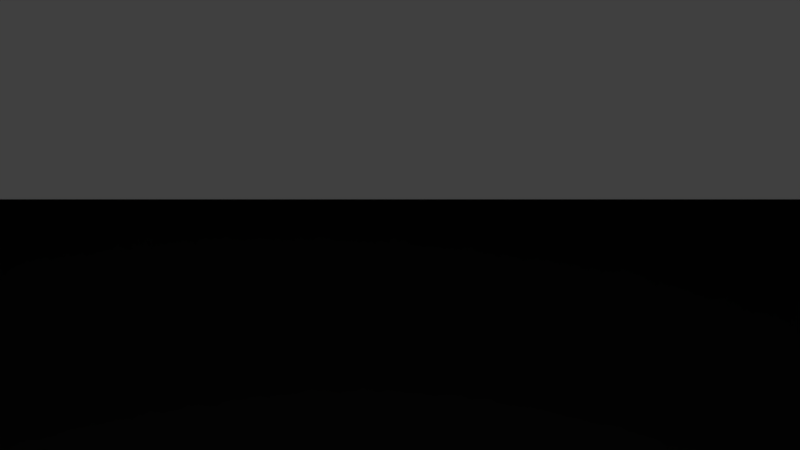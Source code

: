 # Source: houseA.blend  (saved by Blender 2.78.0; exported with 4.5.12 LTS)
import bpy
from mathutils import Matrix  # noqa: F401  (used for matrix-valued properties, if any)

bpy.ops.wm.read_factory_settings(use_empty=True)
scene = bpy.context.scene
scene.name = 'Scene'

# ---- collections
col_collection_1 = bpy.data.collections.new('Collection 1'); scene.collection.children.link(col_collection_1)

# ---- materials (node trees are filled in below, after node groups)
mat_material = bpy.data.materials.new('Material')
mat_material.alpha_threshold = 0.0
mat_material.use_transparent_shadow = False
mat_material.roughness = 0.5
mat_material.line_color = (0.0, 0.0, 0.0, 1.0)

# ---- material node trees

# ---- world
world_world = bpy.data.worlds.new('World'); scene.world = world_world
world_world.color = (0.05088, 0.05088, 0.05088)
world_world.use_sun_shadow = False
world_world.sun_shadow_jitter_overblur = 0.0
world_world.cycles.sampling_method = 'MANUAL'

# ---- cameras
cam_camera = bpy.data.cameras.new('Camera')
cam_camera.clip_end = 100.0
cam_camera.lens = 35.0
cam_camera.sensor_width = 32.0
cam_camera.sensor_height = 18.0
cam_camera.ortho_scale = 7.314
cam_camera.dof.focus_distance = 0.0
cam_camera.dof.aperture_fstop = 128.0

# ---- lights
light_lamp = bpy.data.lights.new('Lamp', 'POINT')
light_lamp.transmission_factor = 0.0
light_lamp.cutoff_distance = 30.0
light_lamp.energy = 100.0
light_lamp.shadow_buffer_clip_start = 1.001
light_lamp.shadow_soft_size = 0.1
light_lamp.shadow_maximum_resolution = 0.006
light_lamp.use_absolute_resolution = True

# ---- meshes
me_cube = bpy.data.meshes.new('Cube')
me_cube.from_pydata([(34.66, 31.18, -20.14), (31.02, -52.81, -18.43), (-55.67, -59.15, -20.14), (148.8, 31.18, -28.0), (34.66, 26.63, 35.5), (31.02, -52.81, 29.08), (-50.37, -59.15, 34.75), (-55.67, 31.18, 40.05), (44.53, 41.36, 40.03), (44.53, -69.32, 40.03), (-66.14, 41.36, 40.03), (-66.14, -69.32, 40.03), (44.53, -13.98, 86.14), (8.145, 31.18, 40.05), (-66.14, -13.98, 86.14), (8.145, 31.18, -20.14), (31.02, -20.32, -18.43), (-55.67, -13.98, -20.14), (34.66, -9.429, 35.5), (-55.67, -13.98, 40.05), (44.53, -13.98, 40.03), (-66.14, -13.98, 40.03), (2.845, -59.15, 34.75), (8.145, -59.15, -20.14), (12.04, 41.36, 40.03), (12.04, -69.32, 40.03), (12.04, -13.98, 86.14), (148.8, 31.18, -33.51), (34.66, 26.63, 14.51), (31.02, -52.81, 5.324), (-50.37, -59.15, 15.26), (-55.67, 31.18, 9.957), (-55.67, -13.98, 9.957), (34.66, -9.429, 14.51), (8.145, 31.18, 9.957), (2.845, -59.15, 15.26), (34.66, 31.18, 9.957), (34.66, 31.18, 40.05), (31.02, -20.32, 29.08), (31.02, -20.32, 5.324), (31.5, 26.63, 14.51), (31.5, 26.63, 35.5), (31.5, -9.429, 35.5), (31.5, -9.429, 14.51), (-55.67, -59.15, 9.957), (-55.67, -59.15, 40.05), (8.145, -59.15, 40.05), (8.145, -59.15, 9.957), (-50.37, -54.12, 15.26), (-50.37, -54.12, 34.75), (2.845, -54.12, 34.75), (2.845, -54.12, 15.26), (8.145, 96.33, -20.14), (-55.67, 96.33, -20.14), (-55.67, 96.33, 9.957), (8.145, 96.33, 9.957), (-98.33, -13.98, -20.14), (-98.33, 31.18, -20.14), (-98.33, -13.98, 9.957), (-98.33, 31.18, 9.957), (-98.33, 96.33, -20.14), (-98.33, 96.33, 9.957), (8.145, 31.18, 39.71), (-55.67, 31.18, 39.71), (-55.67, -13.98, 39.71), (8.145, 96.33, 29.85), (-55.67, 96.33, 29.85), (-98.33, -13.98, 39.71), (-98.33, 31.18, 39.71), (-98.33, 96.33, 29.85), (69.07, -13.98, -25.81), (34.66, -59.15, -25.64), (8.145, 31.18, -25.64), (55.25, -59.15, -20.21), (8.145, -59.15, -25.64), (-55.67, -59.15, -25.64), (-55.67, -13.98, -25.64), (55.25, -13.98, -20.21), (34.66, 31.18, -25.64), (-98.33, 31.18, -25.64), (8.145, 96.33, -25.64), (-55.67, 96.33, -25.64), (-98.33, -13.98, -25.64), (-98.33, 96.33, -25.64), (148.8, 96.33, -28.0), (148.8, 96.33, -33.51), (34.59, -13.98, -36.58), (34.59, -59.15, -36.58), (8.069, 31.18, -36.58), (-55.75, 31.18, -36.58), (8.069, -59.15, -36.58), (-55.75, -59.15, -36.58), (-55.75, -13.98, -36.58), (8.069, -13.98, -36.58), (34.59, 31.18, -36.58), (-98.41, 31.18, -36.58), (8.069, 96.33, -36.58), (-55.75, 96.33, -36.58), (-98.41, -13.98, -36.58), (-98.41, 96.33, -36.58), (148.7, 31.18, -44.44), (148.7, 96.33, -44.44), (55.25, -13.98, -25.71), (55.25, -59.15, -25.71), (55.25, 31.18, -20.21), (55.25, 31.18, -25.71), (55.17, 31.18, -36.65), (55.17, -13.98, -36.65), (55.17, -59.15, -36.65), (69.07, -59.15, -25.81), (69.0, -13.98, -36.74), (69.0, -59.15, -36.74), (34.66, -13.98, -20.14), (34.66, -59.15, -20.14), (34.66, -59.15, 9.957), (34.66, -59.15, 40.05), (34.66, -13.98, 40.05), (34.66, -13.98, 9.957), (26.4, -20.32, 5.324), (26.4, -52.81, 5.324), (26.4, -20.32, -18.43), (26.4, -52.81, -18.43), (26.4, -52.81, 29.08), (26.4, -20.32, 29.08)], [], [(15, 72, 27, 3), (13, 7, 10, 24), (16, 39, 118, 120), (6, 30, 48, 49), (32, 19, 7, 31), (34, 15, 52, 55), (25, 9, 12, 26), (46, 115, 9, 25), (116, 37, 8, 20), (19, 45, 11, 21), (113, 23, 74, 71), (20, 8, 12), (21, 11, 14), (24, 10, 14, 26), (10, 21, 14), (9, 20, 12), (8, 24, 26, 12), (7, 19, 21, 10), (115, 116, 20, 9), (44, 45, 19, 32), (33, 28, 40, 43), (53, 52, 80, 81), (45, 46, 25, 11), (11, 25, 26, 14), (36, 0, 15, 34), (114, 115, 46, 47), (37, 13, 24, 8), (78, 0, 104, 105), (113, 114, 47, 23), (37, 36, 34, 13), (0, 36, 117, 112), (2, 44, 32, 17), (13, 34, 31, 7), (15, 0, 78, 72), (23, 47, 44, 2), (39, 38, 123, 118), (4, 28, 36, 37), (18, 4, 37, 116), (33, 18, 116, 117), (28, 33, 117, 36), (40, 41, 42, 43), (4, 18, 42, 41), (18, 33, 43, 42), (28, 4, 41, 40), (30, 6, 45, 44), (6, 22, 46, 45), (22, 35, 47, 46), (35, 30, 44, 47), (51, 50, 49, 48), (30, 35, 51, 48), (22, 6, 49, 50), (35, 22, 50, 51), (55, 52, 53, 54), (23, 2, 75, 74), (57, 60, 83, 79), (58, 32, 64, 67), (56, 58, 59, 57), (57, 59, 61, 60), (32, 31, 63, 64), (59, 58, 67, 68), (17, 32, 58, 56), (54, 53, 60, 61), (63, 62, 65, 66), (64, 63, 68, 67), (63, 66, 69, 68), (34, 55, 65, 62), (61, 59, 68, 69), (55, 54, 66, 65), (54, 61, 69, 66), (31, 34, 62, 63), (113, 71, 103, 73), (75, 76, 92, 91), (27, 72, 88, 100), (81, 80, 96, 97), (87, 86, 107, 108), (76, 82, 98, 92), (85, 27, 100, 101), (94, 78, 105, 106), (56, 57, 79, 82), (60, 53, 81, 83), (2, 17, 76, 75), (17, 56, 82, 76), (84, 3, 27, 85), (83, 81, 97, 99), (52, 15, 3, 84), (80, 52, 84, 85), (93, 90, 91, 92), (94, 86, 93, 88), (88, 93, 92, 89), (86, 87, 90, 93), (89, 92, 98, 95), (88, 89, 97, 96), (97, 89, 95, 99), (88, 96, 101, 100), (80, 85, 101, 96), (71, 74, 90, 87), (82, 79, 95, 98), (74, 75, 91, 90), (79, 83, 99, 95), (72, 78, 94, 88), (77, 73, 103, 102), (108, 107, 110, 111), (105, 102, 107, 106), (104, 77, 102, 105), (86, 94, 106, 107), (71, 87, 108, 103), (0, 112, 77, 104), (112, 113, 73, 77), (70, 109, 111, 110), (107, 102, 70, 110), (102, 103, 109, 70), (103, 108, 111, 109), (16, 1, 113, 112), (29, 5, 115, 114), (5, 38, 116, 115), (39, 16, 112, 117), (1, 29, 114, 113), (38, 39, 117, 116), (118, 123, 122, 119), (120, 118, 119, 121), (5, 29, 119, 122), (29, 1, 121, 119), (38, 5, 122, 123), (1, 16, 120, 121)])
_uv = me_cube.uv_layers.new(name='UVMap')
_uv.uv.foreach_set('vector', [0.0, 0.0, 1.0, 0.0, 1.0, 1.0, 0.0, 1.0, 0.0, 0.0, 1.0, 0.0, 1.0, 1.0, 0.0, 1.0, 0.0, 0.0, 1.0, 0.0, 1.0, 1.0, 0.0, 1.0, 0.0, 0.0, 1.0, 0.0, 1.0, 1.0, 0.0, 1.0, 0.0, 0.0, 1.0, 0.0, 1.0, 1.0, 0.0, 1.0, 0.0, 0.0, 1.0, 0.0, 1.0, 1.0, 0.0, 1.0, 0.0, 0.0, 1.0, 0.0, 1.0, 1.0, 0.0, 1.0, 0.0, 0.0, 1.0, 0.0, 1.0, 1.0, 0.0, 1.0, 0.0, 0.0, 1.0, 0.0, 1.0, 1.0, 0.0, 1.0, 0.0, 0.0, 1.0, 0.0, 1.0, 1.0, 0.0, 1.0, 0.0, 0.0, 1.0, 0.0, 1.0, 1.0, 0.0, 1.0, 0.0, 0.0, 1.0, 0.0, 1.0, 1.0, 0.0, 0.0, 1.0, 0.0, 1.0, 1.0, 0.0, 0.0, 1.0, 0.0, 1.0, 1.0, 0.0, 1.0, 0.0, 0.0, 1.0, 0.0, 1.0, 1.0, 0.0, 0.0, 1.0, 0.0, 1.0, 1.0, 0.0, 0.0, 1.0, 0.0, 1.0, 1.0, 0.0, 1.0, 0.0, 0.0, 1.0, 0.0, 1.0, 1.0, 0.0, 1.0, 0.0, 0.0, 1.0, 0.0, 1.0, 1.0, 0.0, 1.0, 0.0, 0.0, 1.0, 0.0, 1.0, 1.0, 0.0, 1.0, 0.0, 0.0, 1.0, 0.0, 1.0, 1.0, 0.0, 1.0, 0.0, 0.0, 1.0, 0.0, 1.0, 1.0, 0.0, 1.0, 0.0, 0.0, 1.0, 0.0, 1.0, 1.0, 0.0, 1.0, 0.0, 0.0, 1.0, 0.0, 1.0, 1.0, 0.0, 1.0, 0.0, 0.0, 1.0, 0.0, 1.0, 1.0, 0.0, 1.0, 0.0, 0.0, 1.0, 0.0, 1.0, 1.0, 0.0, 1.0, 0.0, 0.0, 1.0, 0.0, 1.0, 1.0, 0.0, 1.0, 0.0, 0.0, 1.0, 0.0, 1.0, 1.0, 0.0, 1.0, 0.0, 0.0, 1.0, 0.0, 1.0, 1.0, 0.0, 1.0, 0.0, 0.0, 1.0, 0.0, 1.0, 1.0, 0.0, 1.0, 0.0, 0.0, 1.0, 0.0, 1.0, 1.0, 0.0, 1.0, 0.0, 0.0, 1.0, 0.0, 1.0, 1.0, 0.0, 1.0, 0.0, 0.0, 1.0, 0.0, 1.0, 1.0, 0.0, 1.0, 0.0, 0.0, 1.0, 0.0, 1.0, 1.0, 0.0, 1.0, 0.0, 0.0, 1.0, 0.0, 1.0, 1.0, 0.0, 1.0, 0.0, 0.0, 1.0, 0.0, 1.0, 1.0, 0.0, 1.0, 0.0, 0.0, 1.0, 0.0, 1.0, 1.0, 0.0, 1.0, 0.0, 0.0, 1.0, 0.0, 1.0, 1.0, 0.0, 1.0, 0.0, 0.0, 1.0, 0.0, 1.0, 1.0, 0.0, 1.0, 0.0, 0.0, 1.0, 0.0, 1.0, 1.0, 0.0, 1.0, 0.0, 0.0, 1.0, 0.0, 1.0, 1.0, 0.0, 1.0, 0.0, 0.0, 1.0, 0.0, 1.0, 1.0, 0.0, 1.0, 0.0, 0.0, 1.0, 0.0, 1.0, 1.0, 0.0, 1.0, 0.0, 0.0, 1.0, 0.0, 1.0, 1.0, 0.0, 1.0, 0.0, 0.0, 1.0, 0.0, 1.0, 1.0, 0.0, 1.0, 0.0, 0.0, 1.0, 0.0, 1.0, 1.0, 0.0, 1.0, 0.0, 0.0, 1.0, 0.0, 1.0, 1.0, 0.0, 1.0, 0.0, 0.0, 1.0, 0.0, 1.0, 1.0, 0.0, 1.0, 0.0, 0.0, 1.0, 0.0, 1.0, 1.0, 0.0, 1.0, 0.0, 0.0, 1.0, 0.0, 1.0, 1.0, 0.0, 1.0, 0.0, 0.0, 1.0, 0.0, 1.0, 1.0, 0.0, 1.0, 0.0, 0.0, 1.0, 0.0, 1.0, 1.0, 0.0, 1.0, 0.0, 0.0, 1.0, 0.0, 1.0, 1.0, 0.0, 1.0, 0.0, 0.0, 1.0, 0.0, 1.0, 1.0, 0.0, 1.0, 0.0, 0.0, 1.0, 0.0, 1.0, 1.0, 0.0, 1.0, 0.0, 0.0, 1.0, 0.0, 1.0, 1.0, 0.0, 1.0, 0.0, 0.0, 1.0, 0.0, 1.0, 1.0, 0.0, 1.0, 0.0, 0.0, 1.0, 0.0, 1.0, 1.0, 0.0, 1.0, 0.0, 0.0, 1.0, 0.0, 1.0, 1.0, 0.0, 1.0, 0.0, 0.0, 1.0, 0.0, 1.0, 1.0, 0.0, 1.0, 0.0, 0.0, 1.0, 0.0, 1.0, 1.0, 0.0, 1.0, 0.0, 0.0, 1.0, 0.0, 1.0, 1.0, 0.0, 1.0, 0.0, 0.0, 1.0, 0.0, 1.0, 1.0, 0.0, 1.0, 0.0, 0.0, 1.0, 0.0, 1.0, 1.0, 0.0, 1.0, 0.0, 0.0, 1.0, 0.0, 1.0, 1.0, 0.0, 1.0, 0.0, 0.0, 1.0, 0.0, 1.0, 1.0, 0.0, 1.0, 0.0, 0.0, 1.0, 0.0, 1.0, 1.0, 0.0, 1.0, 0.0, 0.0, 1.0, 0.0, 1.0, 1.0, 0.0, 1.0, 0.0, 0.0, 1.0, 0.0, 1.0, 1.0, 0.0, 1.0, 0.0, 0.0, 1.0, 0.0, 1.0, 1.0, 0.0, 1.0, 0.0, 0.0, 1.0, 0.0, 1.0, 1.0, 0.0, 1.0, 0.0, 0.0, 1.0, 0.0, 1.0, 1.0, 0.0, 1.0, 0.0, 0.0, 1.0, 0.0, 1.0, 1.0, 0.0, 1.0, 0.0, 0.0, 1.0, 0.0, 1.0, 1.0, 0.0, 1.0, 0.0, 0.0, 1.0, 0.0, 1.0, 1.0, 0.0, 1.0, 0.0, 0.0, 1.0, 0.0, 1.0, 1.0, 0.0, 1.0, 0.0, 0.0, 1.0, 0.0, 1.0, 1.0, 0.0, 1.0, 0.0, 0.0, 1.0, 0.0, 1.0, 1.0, 0.0, 1.0, 0.0, 0.0, 1.0, 0.0, 1.0, 1.0, 0.0, 1.0, 0.0, 0.0, 1.0, 0.0, 1.0, 1.0, 0.0, 1.0, 0.0, 0.0, 1.0, 0.0, 1.0, 1.0, 0.0, 1.0, 0.0, 0.0, 1.0, 0.0, 1.0, 1.0, 0.0, 1.0, 0.0, 0.0, 1.0, 0.0, 1.0, 1.0, 0.0, 1.0, 0.0, 0.0, 1.0, 0.0, 1.0, 1.0, 0.0, 1.0, 0.0, 0.0, 1.0, 0.0, 1.0, 1.0, 0.0, 1.0, 0.0, 0.0, 1.0, 0.0, 1.0, 1.0, 0.0, 1.0, 0.0, 0.0, 1.0, 0.0, 1.0, 1.0, 0.0, 1.0, 0.0, 0.0, 1.0, 0.0, 1.0, 1.0, 0.0, 1.0, 0.0, 0.0, 1.0, 0.0, 1.0, 1.0, 0.0, 1.0, 0.0, 0.0, 1.0, 0.0, 1.0, 1.0, 0.0, 1.0, 0.0, 0.0, 1.0, 0.0, 1.0, 1.0, 0.0, 1.0, 0.0, 0.0, 1.0, 0.0, 1.0, 1.0, 0.0, 1.0, 0.0, 0.0, 1.0, 0.0, 1.0, 1.0, 0.0, 1.0, 0.0, 0.0, 1.0, 0.0, 1.0, 1.0, 0.0, 1.0, 0.0, 0.0, 1.0, 0.0, 1.0, 1.0, 0.0, 1.0, 0.0, 0.0, 1.0, 0.0, 1.0, 1.0, 0.0, 1.0, 0.0, 0.0, 1.0, 0.0, 1.0, 1.0, 0.0, 1.0, 0.0, 0.0, 1.0, 0.0, 1.0, 1.0, 0.0, 1.0, 0.0, 0.0, 1.0, 0.0, 1.0, 1.0, 0.0, 1.0, 0.0, 0.0, 1.0, 0.0, 1.0, 1.0, 0.0, 1.0, 0.0, 0.0, 1.0, 0.0, 1.0, 1.0, 0.0, 1.0, 0.0, 0.0, 1.0, 0.0, 1.0, 1.0, 0.0, 1.0, 0.0, 0.0, 1.0, 0.0, 1.0, 1.0, 0.0, 1.0, 0.0, 0.0, 1.0, 0.0, 1.0, 1.0, 0.0, 1.0, 0.0, 0.0, 1.0, 0.0, 1.0, 1.0, 0.0, 1.0, 0.0, 0.0, 1.0, 0.0, 1.0, 1.0, 0.0, 1.0, 0.0, 0.0, 1.0, 0.0, 1.0, 1.0, 0.0, 1.0, 0.0, 0.0, 1.0, 0.0, 1.0, 1.0, 0.0, 1.0, 0.0, 0.0, 1.0, 0.0, 1.0, 1.0, 0.0, 1.0, 0.0, 0.0, 1.0, 0.0, 1.0, 1.0, 0.0, 1.0, 0.0, 0.0, 1.0, 0.0, 1.0, 1.0, 0.0, 1.0, 0.0, 0.0, 1.0, 0.0, 1.0, 1.0, 0.0, 1.0, 0.0, 0.0, 1.0, 0.0, 1.0, 1.0, 0.0, 1.0, 0.0, 0.0, 1.0, 0.0, 1.0, 1.0, 0.0, 1.0, 0.0, 0.0, 1.0, 0.0, 1.0, 1.0, 0.0, 1.0, 0.0, 0.0, 1.0, 0.0, 1.0, 1.0, 0.0, 1.0, 0.0, 0.0, 1.0, 0.0, 1.0, 1.0, 0.0, 1.0, 0.0, 0.0, 1.0, 0.0, 1.0, 1.0, 0.0, 1.0, 0.0, 0.0, 1.0, 0.0, 1.0, 1.0, 0.0, 1.0, 0.0, 0.0, 1.0, 0.0, 1.0, 1.0, 0.0, 1.0, 0.0, 0.0, 1.0, 0.0, 1.0, 1.0, 0.0, 1.0, 0.0, 0.0, 1.0, 0.0, 1.0, 1.0, 0.0, 1.0, 0.0, 0.0, 1.0, 0.0, 1.0, 1.0, 0.0, 1.0, 0.0, 0.0, 1.0, 0.0, 1.0, 1.0, 0.0, 1.0])
me_cube.materials.append(mat_material)
me_cube.use_remesh_preserve_volume = False
me_cube.use_remesh_preserve_attributes = False
me_cube.use_mirror_vertex_groups = False
me_cube.update()

# ---- objects
ob_cube = bpy.data.objects.new('Cube', me_cube)
ob_lamp = bpy.data.objects.new('Lamp', light_lamp)
ob_camera = bpy.data.objects.new('Camera', cam_camera)

# ---- transforms, parenting, visibility, modifiers, constraints
ob_cube.location = (0.0, 0.0, 0.0)
ob_cube.lock_rotations_4d = False
ob_cube.empty_display_type = 'ARROWS'
ob_cube.lineart.crease_threshold = 0.0
ob_lamp.location = (4.076, 1.005, 5.904)
ob_lamp.rotation_euler = (0.6503, 0.05522, 1.866)
ob_lamp.lock_rotations_4d = False
ob_lamp.empty_display_type = 'ARROWS'
ob_lamp.color = (0.0, 0.0, 0.0, 0.0)
ob_lamp.lineart.crease_threshold = 0.0
ob_camera.location = (7.481, -6.508, 5.344)
ob_camera.rotation_euler = (1.109, 0.0, 0.8149)
ob_camera.lock_rotations_4d = False
ob_camera.empty_display_type = 'ARROWS'
ob_camera.color = (0.0, 0.0, 0.0, 0.0)
ob_camera.display_type = 'WIRE'
ob_camera.lineart.crease_threshold = 0.0

# ---- collection membership
col_collection_1.objects.link(ob_cube)
col_collection_1.objects.link(ob_lamp)
col_collection_1.objects.link(ob_camera)

# ---- scene / render settings (as saved in the file)
scene.camera = ob_camera
scene.frame_start = 1; scene.frame_end = 250; scene.frame_set(1)
scene.render.engine = 'BLENDER_EEVEE_NEXT'
scene.render.resolution_percentage = 50
scene.render.dither_intensity = 0.0
scene.cycles.use_denoising = False
scene.cycles.samples = 128
scene.cycles.sampling_pattern = 'TABULATED_SOBOL'
scene.cycles.light_sampling_threshold = 0.0
scene.cycles.use_adaptive_sampling = False
scene.cycles.use_light_tree = False
scene.cycles.blur_glossy = 0.0
scene.cycles.sample_clamp_indirect = 0.0
scene.view_settings.view_transform = 'Standard'
bpy.context.view_layer.update()
